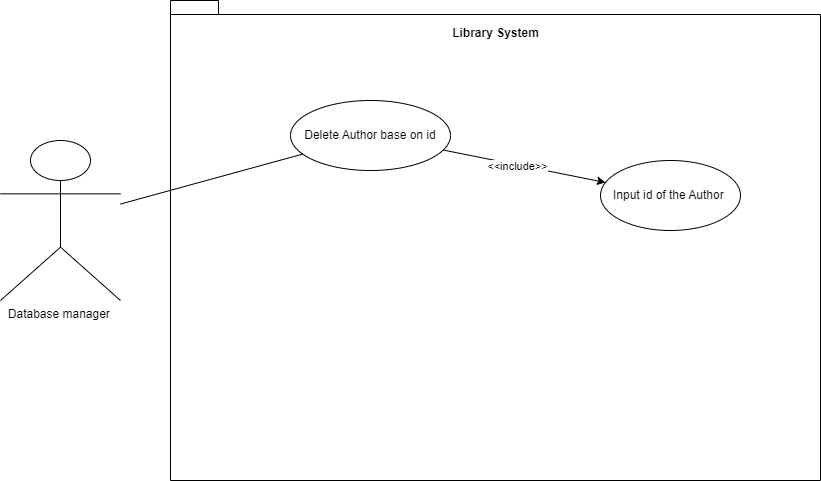

The diagram above was exported from draw.io. Its source (the exported page's mxGraphModel, read from the mxfile embedded in the PNG):
<mxGraphModel dx="1633" dy="758" grid="1" gridSize="10" guides="1" tooltips="1" connect="1" arrows="1" fold="1" page="1" pageScale="1" pageWidth="850" pageHeight="1100" math="0" shadow="0">
  <root>
    <mxCell id="0" />
    <mxCell id="1" parent="0" />
    <mxCell id="WXUy9Tb-qTp6Tu4ZHFu8-1" value="Database manager&amp;nbsp;&lt;br&gt;" style="shape=umlActor;verticalLabelPosition=bottom;verticalAlign=top;html=1;outlineConnect=0;" vertex="1" parent="1">
      <mxGeometry x="20" y="180" width="120" height="160" as="geometry" />
    </mxCell>
    <mxCell id="WXUy9Tb-qTp6Tu4ZHFu8-3" value="" style="shape=folder;fontStyle=1;spacingTop=10;tabWidth=40;tabHeight=14;tabPosition=left;html=1;whiteSpace=wrap;" vertex="1" parent="1">
      <mxGeometry x="190" y="40" width="650" height="480" as="geometry" />
    </mxCell>
    <mxCell id="WXUy9Tb-qTp6Tu4ZHFu8-4" value="Delete Author base on id" style="ellipse;whiteSpace=wrap;html=1;" vertex="1" parent="1">
      <mxGeometry x="310" y="140" width="160" height="70" as="geometry" />
    </mxCell>
    <mxCell id="WXUy9Tb-qTp6Tu4ZHFu8-5" value="Library System" style="text;align=center;fontStyle=1;verticalAlign=middle;spacingLeft=3;spacingRight=3;strokeColor=none;rotatable=0;points=[[0,0.5],[1,0.5]];portConstraint=eastwest;html=1;" vertex="1" parent="1">
      <mxGeometry x="475" y="60" width="80" height="26" as="geometry" />
    </mxCell>
    <mxCell id="WXUy9Tb-qTp6Tu4ZHFu8-6" value="" style="endArrow=none;html=1;rounded=0;" edge="1" parent="1" source="WXUy9Tb-qTp6Tu4ZHFu8-1" target="WXUy9Tb-qTp6Tu4ZHFu8-4">
      <mxGeometry width="50" height="50" relative="1" as="geometry">
        <mxPoint x="400" y="320" as="sourcePoint" />
        <mxPoint x="450" y="270" as="targetPoint" />
      </mxGeometry>
    </mxCell>
    <mxCell id="WXUy9Tb-qTp6Tu4ZHFu8-10" value="" style="endArrow=classic;html=1;rounded=0;" edge="1" parent="1" source="WXUy9Tb-qTp6Tu4ZHFu8-4" target="WXUy9Tb-qTp6Tu4ZHFu8-11">
      <mxGeometry width="50" height="50" relative="1" as="geometry">
        <mxPoint x="400" y="360" as="sourcePoint" />
        <mxPoint x="450" y="310" as="targetPoint" />
      </mxGeometry>
    </mxCell>
    <mxCell id="WXUy9Tb-qTp6Tu4ZHFu8-12" value="&amp;lt;&amp;lt;include&amp;gt;&amp;gt;" style="edgeLabel;html=1;align=center;verticalAlign=middle;resizable=0;points=[];" vertex="1" connectable="0" parent="WXUy9Tb-qTp6Tu4ZHFu8-10">
      <mxGeometry x="0.3581" y="-1" relative="1" as="geometry">
        <mxPoint x="-36" y="-7" as="offset" />
      </mxGeometry>
    </mxCell>
    <mxCell id="WXUy9Tb-qTp6Tu4ZHFu8-11" value="Input id of the Author&amp;nbsp;" style="ellipse;whiteSpace=wrap;html=1;" vertex="1" parent="1">
      <mxGeometry x="620" y="200" width="140" height="70" as="geometry" />
    </mxCell>
  </root>
</mxGraphModel>